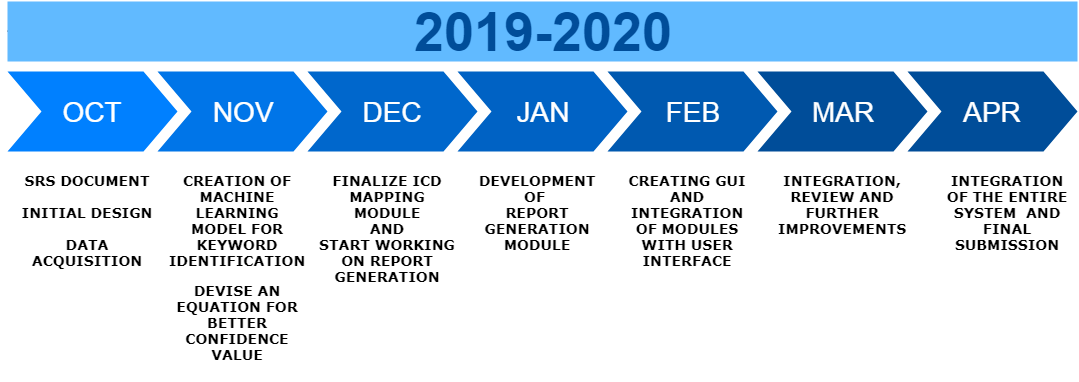

The diagram above was exported from draw.io. Its source (the exported page's mxGraphModel, read from the mxfile embedded in the PNG):
<mxGraphModel dx="1536" dy="591" grid="1" gridSize="10" guides="1" tooltips="1" connect="1" arrows="1" fold="1" page="1" pageScale="1" pageWidth="1100" pageHeight="850" background="#ffffff" math="0" shadow="0">
  <root>
    <mxCell id="0" />
    <mxCell id="1" parent="0" />
    <mxCell id="57fe6abec08f04cb-1" value="OCT" style="shape=step;whiteSpace=wrap;html=1;fontSize=28;fillColor=#0080FF;fontColor=#FFFFFF;strokeColor=none;" parent="1" vertex="1">
      <mxGeometry x="90" y="180" width="170" height="80" as="geometry" />
    </mxCell>
    <mxCell id="57fe6abec08f04cb-2" value="NOV" style="shape=step;whiteSpace=wrap;html=1;fontSize=28;fillColor=#0075E8;fontColor=#FFFFFF;strokeColor=none;" parent="1" vertex="1">
      <mxGeometry x="240" y="180" width="170" height="80" as="geometry" />
    </mxCell>
    <mxCell id="57fe6abec08f04cb-3" value="DEC" style="shape=step;whiteSpace=wrap;html=1;fontSize=28;fillColor=#0067CC;fontColor=#FFFFFF;strokeColor=none;" parent="1" vertex="1">
      <mxGeometry x="390" y="180" width="170" height="80" as="geometry" />
    </mxCell>
    <mxCell id="57fe6abec08f04cb-4" value="JAN" style="shape=step;whiteSpace=wrap;html=1;fontSize=28;fillColor=#0062C4;fontColor=#FFFFFF;strokeColor=none;" parent="1" vertex="1">
      <mxGeometry x="540" y="180" width="170" height="80" as="geometry" />
    </mxCell>
    <mxCell id="57fe6abec08f04cb-5" value="FEB" style="shape=step;whiteSpace=wrap;html=1;fontSize=28;fillColor=#0059B0;fontColor=#FFFFFF;strokeColor=none;" parent="1" vertex="1">
      <mxGeometry x="690" y="180" width="170" height="80" as="geometry" />
    </mxCell>
    <mxCell id="57fe6abec08f04cb-6" value="MAR" style="shape=step;whiteSpace=wrap;html=1;fontSize=28;fillColor=#004D99;fontColor=#FFFFFF;strokeColor=none;" parent="1" vertex="1">
      <mxGeometry x="840" y="180" width="170" height="80" as="geometry" />
    </mxCell>
    <mxCell id="I7V0fQHFu54zipSj2lsW-1" style="edgeStyle=orthogonalEdgeStyle;rounded=0;orthogonalLoop=1;jettySize=auto;html=1;exitX=0;exitY=0.5;exitDx=0;exitDy=0;" edge="1" parent="1" source="57fe6abec08f04cb-7">
      <mxGeometry relative="1" as="geometry">
        <mxPoint x="100" y="140" as="targetPoint" />
      </mxGeometry>
    </mxCell>
    <mxCell id="57fe6abec08f04cb-7" value="2019-2020" style="text;html=1;strokeColor=none;fillColor=#61BAFF;align=center;verticalAlign=middle;whiteSpace=wrap;fontSize=54;fontStyle=1;fontColor=#004D99;" parent="1" vertex="1">
      <mxGeometry x="90" y="110" width="1070" height="60" as="geometry" />
    </mxCell>
    <mxCell id="57fe6abec08f04cb-8" value="&lt;b&gt;&lt;font style=&quot;font-size: 14px&quot; face=&quot;Verdana&quot;&gt;SRS DOCUMENT&lt;br&gt;&lt;br&gt;INITIAL DESIGN&lt;br&gt;&lt;br&gt;DATA ACQUISITION&lt;/font&gt;&lt;/b&gt;" style="text;spacingTop=-5;fillColor=#ffffff;whiteSpace=wrap;html=1;align=center;fontSize=12;fontFamily=Helvetica;fillColor=none;strokeColor=none;" parent="1" vertex="1">
      <mxGeometry x="100" y="280" width="140" height="180" as="geometry" />
    </mxCell>
    <mxCell id="57fe6abec08f04cb-9" value="&lt;font face=&quot;Verdana&quot;&gt;&lt;span style=&quot;font-size: 14px&quot;&gt;&lt;b&gt;CREATION OF MACHINE LEARNING MODEL FOR KEYWORD IDENTIFICATION&lt;/b&gt;&lt;/span&gt;&lt;br&gt;&lt;br&gt;&lt;span style=&quot;font-size: 14px&quot;&gt;&lt;b&gt;DEVISE AN EQUATION&amp;nbsp;FOR BETTER CONFIDENCE VALUE&lt;/b&gt;&lt;/span&gt;&lt;/font&gt;" style="text;spacingTop=-5;fillColor=#ffffff;whiteSpace=wrap;html=1;align=center;fontSize=12;fontFamily=Helvetica;fillColor=none;strokeColor=none;" parent="1" vertex="1">
      <mxGeometry x="250" y="280" width="140" height="200" as="geometry" />
    </mxCell>
    <mxCell id="57fe6abec08f04cb-10" value="&lt;font face=&quot;Verdana&quot;&gt;&lt;span style=&quot;font-size: 14px&quot;&gt;&lt;b&gt;FINALIZE&lt;/b&gt;&lt;/span&gt;&lt;b style=&quot;font-size: 14px&quot;&gt;&amp;nbsp;ICD MAPPING MODULE&lt;/b&gt;&lt;br&gt;&lt;b style=&quot;font-size: 14px&quot;&gt;&amp;nbsp;AND &lt;/b&gt;&lt;br&gt;&lt;b style=&quot;font-size: 14px&quot;&gt;START WORKING ON REPORT GENERATION&lt;/b&gt;&lt;/font&gt;" style="text;spacingTop=-5;fillColor=#ffffff;whiteSpace=wrap;html=1;align=center;fontSize=12;fontFamily=Helvetica;fillColor=none;strokeColor=none;" parent="1" vertex="1">
      <mxGeometry x="400" y="280" width="140" height="210" as="geometry" />
    </mxCell>
    <mxCell id="57fe6abec08f04cb-11" value="&lt;font style=&quot;font-size: 14px&quot; face=&quot;Verdana&quot;&gt;&lt;b&gt;DEVELOPMENT OF&amp;nbsp;&lt;br&gt;REPORT GENERATION MODULE&lt;/b&gt;&lt;/font&gt;" style="text;spacingTop=-5;fillColor=#ffffff;whiteSpace=wrap;html=1;align=center;fontSize=12;fontFamily=Helvetica;fillColor=none;strokeColor=none;" parent="1" vertex="1">
      <mxGeometry x="550" y="280" width="140" height="180" as="geometry" />
    </mxCell>
    <mxCell id="57fe6abec08f04cb-12" value="&lt;font style=&quot;font-size: 14px&quot; face=&quot;Verdana&quot;&gt;&lt;b&gt;CREATING GUI AND INTEGRATION OF MODULES WITH USER INTERFACE&lt;/b&gt;&lt;/font&gt;" style="text;spacingTop=-5;fillColor=#ffffff;whiteSpace=wrap;html=1;align=center;fontSize=12;fontFamily=Helvetica;fillColor=none;strokeColor=none;" parent="1" vertex="1">
      <mxGeometry x="700" y="280" width="140" height="170" as="geometry" />
    </mxCell>
    <mxCell id="57fe6abec08f04cb-13" value="&lt;font style=&quot;font-size: 14px&quot; face=&quot;Verdana&quot;&gt;&lt;b&gt;INTEGRATION, REVIEW AND FURTHER IMPROVEMENTS&lt;/b&gt;&lt;/font&gt;" style="text;spacingTop=-5;fillColor=#ffffff;whiteSpace=wrap;html=1;align=center;fontSize=12;fontFamily=Helvetica;fillColor=none;strokeColor=none;" parent="1" vertex="1">
      <mxGeometry x="855" y="280" width="140" height="150" as="geometry" />
    </mxCell>
    <mxCell id="I7V0fQHFu54zipSj2lsW-2" value="APR" style="shape=step;whiteSpace=wrap;html=1;fontSize=28;fillColor=#004D99;fontColor=#FFFFFF;strokeColor=none;" vertex="1" parent="1">
      <mxGeometry x="990" y="180" width="170" height="80" as="geometry" />
    </mxCell>
    <mxCell id="I7V0fQHFu54zipSj2lsW-3" value="&lt;font style=&quot;font-size: 14px&quot; face=&quot;Verdana&quot;&gt;&lt;b&gt;INTEGRATION OF THE ENTIRE SYSTEM&amp;nbsp; AND FINAL SUBMISSION&lt;/b&gt;&lt;/font&gt;" style="text;spacingTop=-5;fillColor=#ffffff;whiteSpace=wrap;html=1;align=center;fontSize=12;fontFamily=Helvetica;fillColor=none;strokeColor=none;" vertex="1" parent="1">
      <mxGeometry x="1020" y="280" width="140" height="110" as="geometry" />
    </mxCell>
  </root>
</mxGraphModel>